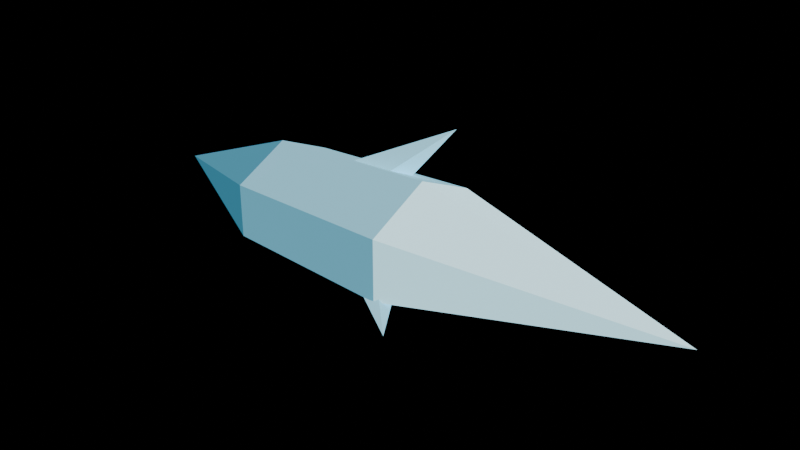 # Source: FrostShard.blend  (saved by Blender 5.2.45; exported with 4.5.12 LTS)
import bpy
from mathutils import Matrix  # noqa: F401  (used for matrix-valued properties, if any)

bpy.ops.wm.read_factory_settings(use_empty=True)
scene = bpy.context.scene
scene.name = 'Scene'

# ---- materials (node trees are filled in below, after node groups)
mat_vs_vertex = bpy.data.materials.new('VS_Vertex')

# ---- material node trees
mat_vs_vertex.use_nodes = True; mat_vs_vertex.node_tree.nodes.clear()
_N = mat_vs_vertex.node_tree.nodes; _L = mat_vs_vertex.node_tree.links
n0 = _N.new('ShaderNodeOutputMaterial'); n0.name = 'Material Output'; n0.location = (0, 0)
n1 = _N.new('ShaderNodeBsdfPrincipled'); n1.name = 'Principled BSDF'; n1.location = (0, 0)
n1.inputs[2].default_value = 0.62
n1.inputs[10].default_value = 0.005
n1.inputs[13].default_value = 0.25
n2 = _N.new('ShaderNodeAttribute'); n2.name = 'Attribute'; n2.location = (0, 0)
n2.attribute_name = 'Col'
n3 = _N.new('ShaderNodeMath'); n3.name = 'Math'; n3.location = (0, 0)
n3.operation = 'MULTIPLY'
n3.inputs[1].default_value = 3.0
n4 = _N.new('ShaderNodeNewGeometry'); n4.name = 'Geometry'; n4.location = (0, 0)
n5 = _N.new('ShaderNodeEmission'); n5.name = 'Emission'; n5.location = (0, 0)
n5.inputs[0].default_value = (1.0, 0.0, 1.0, 1.0)
n5.inputs[1].default_value = 2.0
n6 = _N.new('ShaderNodeMixShader'); n6.name = 'Mix Shader'; n6.location = (0, 0)
_L.new(n2.outputs[0], n1.inputs[0])
_L.new(n2.outputs[0], n1.inputs[27])
_L.new(n2.outputs[3], n3.inputs[0])
_L.new(n3.outputs[0], n1.inputs[28])
_L.new(n4.outputs[6], n6.inputs[0])
_L.new(n1.outputs[0], n6.inputs[1])
_L.new(n5.outputs[0], n6.inputs[2])
_L.new(n6.outputs[0], n0.inputs[0])
n0.is_active_output = True

# ---- meshes
me_mesh = bpy.data.meshes.new('Mesh')
me_mesh.from_pydata([(-0.13, 0.0, 4.546e-09), (-0.06, 0.0, -0.028), (-0.06, 0.03031, -0.014), (-0.06, 0.03031, 0.014), (-0.06, 4.286e-18, 0.028), (-0.06, -0.03031, 0.014), (-0.06, -0.03031, -0.014), (0.03, 0.0, -0.032), (0.03, 0.03464, -0.016), (0.03, 0.03464, 0.016), (0.03, 4.899e-18, 0.032), (0.03, -0.03464, 0.016), (0.03, -0.03464, -0.016), (0.17, 0.0, -5.945e-09), (-0.03, 0.0, 0.0), (-0.004808, 0.004596, 0.0004781), (-0.01475, 0.02037, 0.00295), (-0.02595, 0.0179, 0.01786), (-0.02292, 0.0006071, 0.02461), (-0.009855, -0.007617, 0.01386), (0.02737, 0.02869, 0.04781), (0.0, 0.0, 0.0), (0.01789, -0.001894, -0.01823), (0.02511, -0.004944, -0.001124), (0.01561, -0.01915, 0.006737), (0.002536, -0.02488, -0.005507), (0.003945, -0.01422, -0.02094), (0.04231, -0.04231, -0.02539), (0.03, 0.0, 0.0), (0.04576, -0.0002993, -0.02019), (0.02968, 0.008641, -0.02411), (0.02765, 0.02265, -0.01172), (0.04247, 0.02237, -0.0001477), (0.05367, 0.008185, -0.005378), (0.05462, 0.03077, -0.03077)], [], [(0, 2, 1), (0, 3, 2), (0, 4, 3), (0, 5, 4), (0, 6, 5), (0, 1, 6), (1, 2, 8, 7), (2, 3, 9, 8), (3, 4, 10, 9), (4, 5, 11, 10), (5, 6, 12, 11), (6, 1, 7, 12), (7, 8, 13), (8, 9, 13), (9, 10, 13), (10, 11, 13), (11, 12, 13), (12, 7, 13), (14, 16, 15), (14, 17, 16), (14, 18, 17), (14, 19, 18), (14, 15, 19), (15, 16, 20), (16, 17, 20), (17, 18, 20), (18, 19, 20), (19, 15, 20), (21, 23, 22), (21, 24, 23), (21, 25, 24), (21, 26, 25), (21, 22, 26), (22, 23, 27), (23, 24, 27), (24, 25, 27), (25, 26, 27), (26, 22, 27), (28, 30, 29), (28, 31, 30), (28, 32, 31), (28, 33, 32), (28, 29, 33), (29, 30, 34), (30, 31, 34), (31, 32, 34), (32, 33, 34), (33, 29, 34)])
me_mesh.polygons.foreach_set('use_smooth', [True] * 48)
_k = set([(0, 2), (0, 3), (0, 5), (0, 6), (1, 7), (2, 8), (3, 9), (4, 10), (5, 11), (6, 12), (7, 13), (8, 13), (9, 13), (10, 13), (11, 13), (12, 13), (14, 15), (14, 16), (14, 17), (14, 18), (14, 19), (15, 20), (16, 20), (17, 20), (18, 20), (19, 20), (21, 22), (21, 23), (21, 24), (21, 25), (21, 26), (22, 23), (22, 26), (22, 27), (23, 24), (23, 27), (24, 25), (24, 27), (25, 26), (25, 27), (26, 27), (28, 29), (28, 30), (28, 31), (28, 32), (28, 33), (29, 30), (29, 33), (29, 34), (30, 31), (30, 34), (31, 32), (31, 34), (32, 33), (32, 34), (33, 34)])
me_mesh.attributes.new('sharp_edge', 'BOOLEAN', 'EDGE').data.foreach_set('value', [ (min(e.vertices), max(e.vertices)) in _k for e in me_mesh.edges])
_ca = me_mesh.color_attributes.new('Col', 'BYTE_COLOR', 'CORNER')
_ca.data.foreach_set('color', [0.07819, 0.4233, 0.6308, 0.149, 0.07819, 0.4233, 0.6308, 0.149, 0.07819, 0.4233, 0.6308, 0.149, 0.08228, 0.4287, 0.6376, 0.1529, 0.08228, 0.4287, 0.6376, 0.1529, 0.08228, 0.4287, 0.6376, 0.1529, 0.1195, 0.4793, 0.6795, 0.2, 0.1195, 0.4793, 0.6795, 0.2, 0.1195, 0.4793, 0.6795, 0.2, 0.1195, 0.4793, 0.6795, 0.2, 0.1195, 0.4793, 0.6795, 0.2, 0.1195, 0.4793, 0.6795, 0.2, 0.08228, 0.4287, 0.6376, 0.1529, 0.08228, 0.4287, 0.6376, 0.1529, 0.08228, 0.4287, 0.6376, 0.1529, 0.07819, 0.4233, 0.6308, 0.149, 0.07819, 0.4233, 0.6308, 0.149, 0.07819, 0.4233, 0.6308, 0.149, 0.09759, 0.4508, 0.6514, 0.1725, 0.09759, 0.4508, 0.6514, 0.1725, 0.09759, 0.4508, 0.6514, 0.1725, 0.09759, 0.4508, 0.6514, 0.1725, 0.1651, 0.5333, 0.7231, 0.2431, 0.1651, 0.5333, 0.7231, 0.2431, 0.1651, 0.5333, 0.7231, 0.2431, 0.1651, 0.5333, 0.7231, 0.2431, 0.2918, 0.6584, 0.8148, 0.3373, 0.2918, 0.6584, 0.8148, 0.3373, 0.2918, 0.6584, 0.8148, 0.3373, 0.2918, 0.6584, 0.8148, 0.3373, 0.2918, 0.6584, 0.8148, 0.3373, 0.2918, 0.6584, 0.8148, 0.3373, 0.2918, 0.6584, 0.8148, 0.3373, 0.2918, 0.6584, 0.8148, 0.3373, 0.1651, 0.5333, 0.7231, 0.2431, 0.1651, 0.5333, 0.7231, 0.2431, 0.1651, 0.5333, 0.7231, 0.2431, 0.1651, 0.5333, 0.7231, 0.2431, 0.09759, 0.4508, 0.6514, 0.1725, 0.09759, 0.4508, 0.6514, 0.1725, 0.09759, 0.4508, 0.6514, 0.1725, 0.09759, 0.4508, 0.6514, 0.1725, 0.3005, 0.6654, 0.8228, 0.3412, 0.3005, 0.6654, 0.8228, 0.3412, 0.3005, 0.6654, 0.8228, 0.3412, 0.4564, 0.7991, 0.9131, 0.4275, 0.4564, 0.7991, 0.9131, 0.4275, 0.4564, 0.7991, 0.9131, 0.4275, 0.5906, 0.8963, 0.9823, 0.4863, 0.5906, 0.8963, 0.9823, 0.4863, 0.5906, 0.8963, 0.9823, 0.4863, 0.5906, 0.8963, 0.9823, 0.4863, 0.5906, 0.8963, 0.9823, 0.4863, 0.5906, 0.8963, 0.9823, 0.4863, 0.4564, 0.7991, 0.9131, 0.4275, 0.4564, 0.7991, 0.9131, 0.4275, 0.4564, 0.7991, 0.9131, 0.4275, 0.3005, 0.6654, 0.8228, 0.3412, 0.3005, 0.6654, 0.8228, 0.3412, 0.3005, 0.6654, 0.8228, 0.3412, 0.3467, 0.7454, 0.9131, 0.349, 0.3467, 0.7454, 0.9131, 0.349, 0.3467, 0.7454, 0.9131, 0.349, 0.3467, 0.7454, 0.9131, 0.349, 0.3467, 0.7454, 0.9131, 0.349, 0.3467, 0.7454, 0.9131, 0.349, 0.3467, 0.7454, 0.9131, 0.349, 0.3467, 0.7454, 0.9131, 0.349, 0.3467, 0.7454, 0.9131, 0.349, 0.3467, 0.7454, 0.9131, 0.349, 0.3467, 0.7454, 0.9131, 0.349, 0.3467, 0.7454, 0.9131, 0.349, 0.3467, 0.7454, 0.9131, 0.349, 0.3467, 0.7454, 0.9131, 0.349, 0.3467, 0.7454, 0.9131, 0.349, 0.3467, 0.7454, 0.9131, 0.349, 0.3467, 0.7454, 0.9131, 0.349, 0.3467, 0.7454, 0.9131, 0.349, 0.3467, 0.7454, 0.9131, 0.349, 0.3467, 0.7454, 0.9131, 0.349, 0.3467, 0.7454, 0.9131, 0.349, 0.3467, 0.7454, 0.9131, 0.349, 0.3467, 0.7454, 0.9131, 0.349, 0.3467, 0.7454, 0.9131, 0.349, 0.3467, 0.7454, 0.9131, 0.349, 0.3467, 0.7454, 0.9131, 0.349, 0.3467, 0.7454, 0.9131, 0.349, 0.3467, 0.7454, 0.9131, 0.349, 0.3467, 0.7454, 0.9131, 0.349, 0.3467, 0.7454, 0.9131, 0.349, 0.3467, 0.7454, 0.9131, 0.349, 0.3467, 0.7454, 0.9131, 0.349, 0.3467, 0.7454, 0.9131, 0.349, 0.3467, 0.7454, 0.9131, 0.349, 0.3467, 0.7454, 0.9131, 0.349, 0.3467, 0.7454, 0.9131, 0.349, 0.3467, 0.7454, 0.9131, 0.349, 0.3467, 0.7454, 0.9131, 0.349, 0.3467, 0.7454, 0.9131, 0.349, 0.3467, 0.7454, 0.9131, 0.349, 0.3467, 0.7454, 0.9131, 0.349, 0.3467, 0.7454, 0.9131, 0.349, 0.3467, 0.7454, 0.9131, 0.349, 0.3467, 0.7454, 0.9131, 0.349, 0.3467, 0.7454, 0.9131, 0.349, 0.3467, 0.7454, 0.9131, 0.349, 0.3467, 0.7454, 0.9131, 0.349, 0.3467, 0.7454, 0.9131, 0.349, 0.3467, 0.7454, 0.9131, 0.349, 0.3467, 0.7454, 0.9131, 0.349, 0.3467, 0.7454, 0.9131, 0.349, 0.3467, 0.7454, 0.9131, 0.349, 0.3467, 0.7454, 0.9131, 0.349, 0.3467, 0.7454, 0.9131, 0.349, 0.3467, 0.7454, 0.9131, 0.349, 0.3467, 0.7454, 0.9131, 0.349, 0.3467, 0.7454, 0.9131, 0.349, 0.3467, 0.7454, 0.9131, 0.349, 0.3467, 0.7454, 0.9131, 0.349, 0.3467, 0.7454, 0.9131, 0.349, 0.3467, 0.7454, 0.9131, 0.349, 0.3467, 0.7454, 0.9131, 0.349, 0.3467, 0.7454, 0.9131, 0.349, 0.3467, 0.7454, 0.9131, 0.349, 0.3467, 0.7454, 0.9131, 0.349, 0.3467, 0.7454, 0.9131, 0.349, 0.3467, 0.7454, 0.9131, 0.349, 0.3467, 0.7454, 0.9131, 0.349, 0.3467, 0.7454, 0.9131, 0.349, 0.3467, 0.7454, 0.9131, 0.349, 0.3467, 0.7454, 0.9131, 0.349, 0.3467, 0.7454, 0.9131, 0.349, 0.3467, 0.7454, 0.9131, 0.349, 0.3467, 0.7454, 0.9131, 0.349, 0.3467, 0.7454, 0.9131, 0.349, 0.3467, 0.7454, 0.9131, 0.349, 0.3467, 0.7454, 0.9131, 0.349, 0.3467, 0.7454, 0.9131, 0.349, 0.3467, 0.7454, 0.9131, 0.349, 0.3467, 0.7454, 0.9131, 0.349, 0.3467, 0.7454, 0.9131, 0.349, 0.3467, 0.7454, 0.9131, 0.349, 0.3467, 0.7454, 0.9131, 0.349, 0.3467, 0.7454, 0.9131, 0.349, 0.3467, 0.7454, 0.9131, 0.349, 0.3467, 0.7454, 0.9131, 0.349, 0.3467, 0.7454, 0.9131, 0.349, 0.3467, 0.7454, 0.9131, 0.349, 0.3467, 0.7454, 0.9131, 0.349, 0.3467, 0.7454, 0.9131, 0.349])
me_mesh.materials.append(mat_vs_vertex)
me_mesh.update()

# ---- objects
ob_frostshard = bpy.data.objects.new('FrostShard', None)
ob_mesh = bpy.data.objects.new('Mesh', me_mesh)

# ---- transforms, parenting, visibility, modifiers, constraints
ob_frostshard.location = (0.0, 0.0, 0.0)
ob_frostshard.empty_display_size = 0.3
ob_mesh.parent = ob_frostshard
ob_mesh.location = (0.0, 0.0, 0.0)

# ---- collection membership
scene.collection.objects.link(ob_frostshard)
scene.collection.objects.link(ob_mesh)

# ---- scene / render settings (as saved in the file)
scene.frame_start = 1; scene.frame_end = 250; scene.frame_set(1)
scene.render.engine = 'BLENDER_EEVEE_NEXT'
scene.render.bake_bias = 0.0
scene.render.bake_samples = 0
scene.render.compositor_device = 'GPU'
scene.eevee.use_volume_custom_range = False
scene.eevee.fast_gi_thickness_near = 0.1
scene.eevee.fast_gi_thickness_far = 0.0
scene.eevee.ray_tracing_options.screen_trace_thickness = 0.1
bpy.context.view_layer.update()

# ---- added for rendering (the .blend has no active camera): camera
cam_auto = bpy.data.cameras.new('AutoCamera')
cam_auto.lens = 50.0
cam_auto.sensor_width = 36.0
cam_auto.clip_end = 1000.0
ob_auto_camera = bpy.data.objects.new('AutoCamera', cam_auto)
scene.collection.objects.link(ob_auto_camera)
ob_auto_camera.location = (0.315915, -0.358933, 0.244636)
ob_auto_camera.rotation_euler = (1.09748, -7.21219e-08, 0.694738)
scene.camera = ob_auto_camera
bpy.context.view_layer.update()
